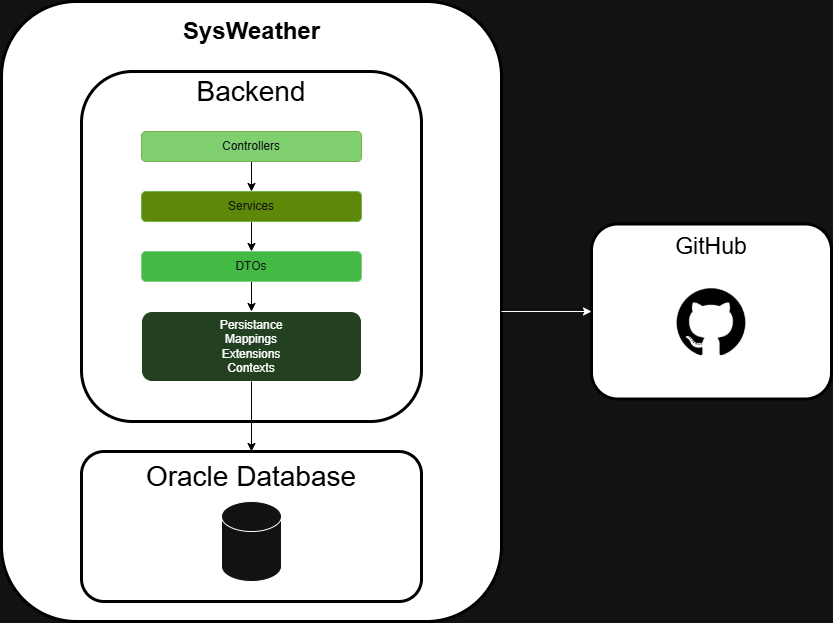

The diagram above was exported from draw.io. Its source (the exported page's mxGraphModel, read from the mxfile embedded in the PNG):
<mxGraphModel dx="1426" dy="743" grid="1" gridSize="10" guides="1" tooltips="1" connect="1" arrows="1" fold="1" page="1" pageScale="1" pageWidth="827" pageHeight="1169" math="0" shadow="0">
  <root>
    <mxCell id="0" />
    <mxCell id="1" parent="0" />
    <mxCell id="T85vjHM8l2ltTvD97Gua-15" value="" style="rounded=1;whiteSpace=wrap;html=1;fillColor=light-dark(#FFFFFF, #ffffff);strokeWidth=3;strokeColor=light-dark(#000000,#000000);movable=0;resizable=0;rotatable=0;deletable=0;editable=0;locked=1;connectable=0;" vertex="1" parent="1">
      <mxGeometry x="130" y="20" width="500" height="620" as="geometry" />
    </mxCell>
    <mxCell id="T85vjHM8l2ltTvD97Gua-1" value="" style="rounded=1;whiteSpace=wrap;html=1;fillColor=light-dark(#000000,#FFFFFF);fontColor=light-dark(#000000,#FFFFFF);strokeWidth=3;strokeColor=light-dark(#000000,#000000);" vertex="1" parent="1">
      <mxGeometry x="210" y="90" width="340" height="350" as="geometry" />
    </mxCell>
    <mxCell id="T85vjHM8l2ltTvD97Gua-2" value="Backend" style="text;html=1;align=center;verticalAlign=middle;whiteSpace=wrap;rounded=0;horizontal=1;fontColor=light-dark(#000000,#000000);fontSize=28;" vertex="1" parent="1">
      <mxGeometry x="350" y="80" width="60" height="60" as="geometry" />
    </mxCell>
    <mxCell id="T85vjHM8l2ltTvD97Gua-24" value="" style="edgeStyle=orthogonalEdgeStyle;rounded=0;orthogonalLoop=1;jettySize=auto;html=1;" edge="1" parent="1" source="T85vjHM8l2ltTvD97Gua-3" target="T85vjHM8l2ltTvD97Gua-7">
      <mxGeometry relative="1" as="geometry" />
    </mxCell>
    <mxCell id="T85vjHM8l2ltTvD97Gua-26" style="edgeStyle=orthogonalEdgeStyle;rounded=0;orthogonalLoop=1;jettySize=auto;html=1;strokeColor=light-dark(#000000,#000000);" edge="1" parent="1" source="T85vjHM8l2ltTvD97Gua-3" target="T85vjHM8l2ltTvD97Gua-4">
      <mxGeometry relative="1" as="geometry" />
    </mxCell>
    <mxCell id="T85vjHM8l2ltTvD97Gua-3" value="Controllers" style="rounded=1;whiteSpace=wrap;html=1;fillColor=light-dark(#60A917,#80D072);strokeColor=#2D7600;fontColor=#ffffff;" vertex="1" parent="1">
      <mxGeometry x="270" y="150" width="220" height="30" as="geometry" />
    </mxCell>
    <mxCell id="T85vjHM8l2ltTvD97Gua-27" value="" style="edgeStyle=orthogonalEdgeStyle;rounded=0;orthogonalLoop=1;jettySize=auto;html=1;strokeColor=light-dark(#000000,#000000);" edge="1" parent="1" source="T85vjHM8l2ltTvD97Gua-4" target="T85vjHM8l2ltTvD97Gua-7">
      <mxGeometry relative="1" as="geometry" />
    </mxCell>
    <mxCell id="T85vjHM8l2ltTvD97Gua-4" value="&lt;div&gt;&lt;br&gt;&lt;/div&gt;Services&lt;div&gt;&lt;br&gt;&lt;/div&gt;" style="rounded=1;whiteSpace=wrap;html=1;fillColor=light-dark(#60A917,#5E8908);fontColor=#ffffff;strokeColor=#2D7600;" vertex="1" parent="1">
      <mxGeometry x="270" y="210" width="220" height="30" as="geometry" />
    </mxCell>
    <mxCell id="T85vjHM8l2ltTvD97Gua-5" value="&lt;div&gt;&lt;span style=&quot;background-color: transparent; color: light-dark(rgb(0, 0, 0), rgb(255, 255, 255));&quot;&gt;&lt;br&gt;&lt;/span&gt;&lt;/div&gt;&lt;span style=&quot;background-color: transparent; color: light-dark(rgb(0, 0, 0), rgb(255, 255, 255));&quot;&gt;Persistance&lt;/span&gt;&lt;div&gt;&lt;div&gt;&lt;div&gt;Mappings&lt;/div&gt;&lt;div&gt;Extensions&lt;/div&gt;&lt;div&gt;Contexts&lt;br&gt;&lt;div&gt;&lt;br&gt;&lt;/div&gt;&lt;/div&gt;&lt;/div&gt;&lt;/div&gt;" style="rounded=1;whiteSpace=wrap;html=1;fillColor=light-dark(#FFFFFF,#234120);" vertex="1" parent="1">
      <mxGeometry x="270" y="330" width="220" height="70" as="geometry" />
    </mxCell>
    <mxCell id="T85vjHM8l2ltTvD97Gua-28" value="" style="edgeStyle=orthogonalEdgeStyle;rounded=0;orthogonalLoop=1;jettySize=auto;html=1;strokeColor=light-dark(#000000,#000000);" edge="1" parent="1" source="T85vjHM8l2ltTvD97Gua-7" target="T85vjHM8l2ltTvD97Gua-5">
      <mxGeometry relative="1" as="geometry" />
    </mxCell>
    <mxCell id="T85vjHM8l2ltTvD97Gua-7" value="&lt;div&gt;&lt;br&gt;&lt;/div&gt;&lt;div&gt;DTOs&lt;/div&gt;&lt;div&gt;&lt;br style=&quot;color: rgb(18, 18, 18);&quot;&gt;&lt;/div&gt;" style="rounded=1;whiteSpace=wrap;html=1;fillColor=#008a00;fontColor=#ffffff;strokeColor=#005700;" vertex="1" parent="1">
      <mxGeometry x="270" y="270" width="220" height="30" as="geometry" />
    </mxCell>
    <mxCell id="T85vjHM8l2ltTvD97Gua-9" value="&lt;h1&gt;SysWeather&lt;/h1&gt;" style="text;html=1;align=center;verticalAlign=middle;whiteSpace=wrap;rounded=0;fontColor=light-dark(#000000,#000000);" vertex="1" parent="1">
      <mxGeometry x="357.5" y="40" width="45" height="20" as="geometry" />
    </mxCell>
    <mxCell id="T85vjHM8l2ltTvD97Gua-13" value="" style="rounded=1;whiteSpace=wrap;html=1;fillColor=light-dark(#000000,#FFFFFF);strokeWidth=3;strokeColor=light-dark(#000000,#000000);" vertex="1" parent="1">
      <mxGeometry x="210" y="470" width="340" height="150" as="geometry" />
    </mxCell>
    <mxCell id="T85vjHM8l2ltTvD97Gua-20" value="Oracle Database" style="text;html=1;align=center;verticalAlign=middle;whiteSpace=wrap;rounded=0;horizontal=1;fontColor=light-dark(#000000,#000000);fontSize=28;" vertex="1" parent="1">
      <mxGeometry x="250" y="470" width="260" height="50" as="geometry" />
    </mxCell>
    <mxCell id="T85vjHM8l2ltTvD97Gua-23" value="" style="shape=cylinder3;whiteSpace=wrap;html=1;boundedLbl=1;backgroundOutline=1;size=15;" vertex="1" parent="1">
      <mxGeometry x="350" y="520" width="60" height="80" as="geometry" />
    </mxCell>
    <mxCell id="T85vjHM8l2ltTvD97Gua-31" value="" style="endArrow=classic;html=1;rounded=0;exitX=0.5;exitY=1;exitDx=0;exitDy=0;strokeColor=light-dark(#000000,#000000);" edge="1" parent="1" source="T85vjHM8l2ltTvD97Gua-5" target="T85vjHM8l2ltTvD97Gua-20">
      <mxGeometry width="50" height="50" relative="1" as="geometry">
        <mxPoint x="430" y="380" as="sourcePoint" />
        <mxPoint x="480" y="330" as="targetPoint" />
      </mxGeometry>
    </mxCell>
    <mxCell id="T85vjHM8l2ltTvD97Gua-33" value="" style="rounded=1;whiteSpace=wrap;html=1;strokeWidth=3;strokeColor=light-dark(#000000,#000000);fillColor=light-dark(#FFFFFF,#FFFFFF);" vertex="1" parent="1">
      <mxGeometry x="720" y="242.5" width="240" height="175" as="geometry" />
    </mxCell>
    <mxCell id="T85vjHM8l2ltTvD97Gua-34" value="GitHub" style="text;html=1;align=center;verticalAlign=middle;whiteSpace=wrap;rounded=0;fontColor=light-dark(#000000,#000000);fontSize=23;" vertex="1" parent="1">
      <mxGeometry x="795" y="245" width="90" height="40" as="geometry" />
    </mxCell>
    <mxCell id="T85vjHM8l2ltTvD97Gua-35" value="" style="shape=image;html=1;verticalAlign=top;verticalLabelPosition=bottom;labelBackgroundColor=#ffffff;imageAspect=0;aspect=fixed;image=https://cdn1.iconfinder.com/data/icons/picons-social/57/github_rounded-128.png" vertex="1" parent="1">
      <mxGeometry x="800.5" y="300" width="79" height="79" as="geometry" />
    </mxCell>
    <mxCell id="T85vjHM8l2ltTvD97Gua-36" value="" style="endArrow=classic;html=1;rounded=0;entryX=0;entryY=0.5;entryDx=0;entryDy=0;fontColor=light-dark(#000000,#000000);" edge="1" parent="1" target="T85vjHM8l2ltTvD97Gua-33">
      <mxGeometry width="50" height="50" relative="1" as="geometry">
        <mxPoint x="630" y="330" as="sourcePoint" />
        <mxPoint x="450" y="340" as="targetPoint" />
      </mxGeometry>
    </mxCell>
  </root>
</mxGraphModel>